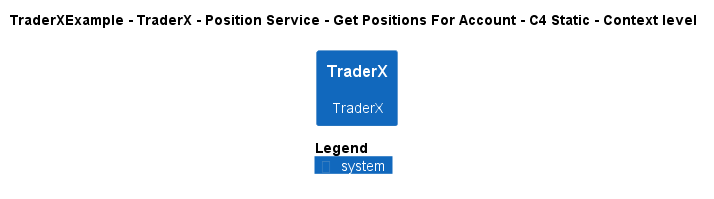

The diagram above was rendered by PlantUML. Its source (embedded in the PNG):
@startuml
!pragma layout smetana
!include ..\..\..\..\..\..\..\.c4s\C4_Context.puml

AddElementTag("c4interflow:lifecycle:new", $bgColor=green, $fontColor=#ffffff, $borderColor=green, $shadowing="False")
AddElementTag("c4interflow:lifecycle:changed", $bgColor=orange, $fontColor=#ffffff, $borderColor=orange, $shadowing="False")
AddElementTag("c4interflow:lifecycle:removed", $bgColor=red, $fontColor=#ffffff, $borderColor=red, $shadowing="False")

AddRelTag("c4interflow:lifecycle:new", $textColor=green, $lineColor=green)
AddRelTag("c4interflow:lifecycle:changed", $textColor=orange, $lineColor=orange)
AddRelTag("c4interflow:lifecycle:removed", $textColor=red, $lineColor=red)

SHOW_PERSON_PORTRAIT()
LAYOUT_TOP_DOWN()

skinparam linetype polyline

title TraderXExample - TraderX - Position Service - Get Positions For Account - C4 Static - Context level

System(TraderXExample.SoftwareSystems.TraderX, "TraderX", "TraderX")



SHOW_LEGEND()
@enduml